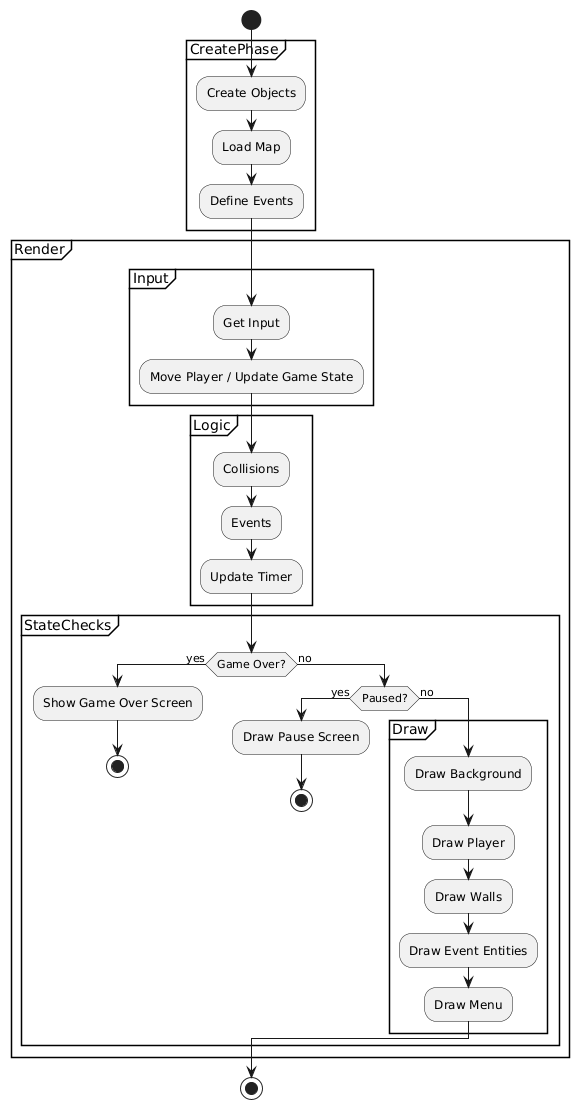

The diagram above was rendered by PlantUML. Its source (embedded in the PNG):
@startuml
start

partition CreatePhase {
    :Create Objects;
    :Load Map;
    :Define Events;
}

partition Render {
    partition Input {
        :Get Input;
        :Move Player / Update Game State;
    }

    partition Logic {
        :Collisions;
        :Events;
        :Update Timer;
    }

    partition StateChecks {
        if (Game Over?) then (yes)
            :Show Game Over Screen;
            stop
        else (no)
            if (Paused?) then (yes)
                :Draw Pause Screen;
                stop
            else (no)
                partition Draw {
                    :Draw Background;
                    :Draw Player;
                    :Draw Walls;
                    :Draw Event Entities;
                    :Draw Menu;
                }
            endif
        endif
    }
}

stop
@enduml